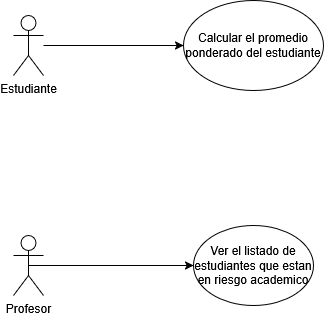

The diagram above was exported from draw.io. Its source (the exported page's mxGraphModel, read from the mxfile embedded in the PNG):
<mxGraphModel dx="1426" dy="779" grid="1" gridSize="10" guides="1" tooltips="1" connect="1" arrows="1" fold="1" page="1" pageScale="1" pageWidth="827" pageHeight="1169" math="0" shadow="0">
  <root>
    <mxCell id="0" />
    <mxCell id="1" parent="0" />
    <mxCell id="QcWKhiRnTqb0cusDGSda-8" edge="1" parent="1" source="QcWKhiRnTqb0cusDGSda-1" style="edgeStyle=orthogonalEdgeStyle;rounded=0;orthogonalLoop=1;jettySize=auto;html=1;" target="QcWKhiRnTqb0cusDGSda-7">
      <mxGeometry relative="1" as="geometry" />
    </mxCell>
    <mxCell id="QcWKhiRnTqb0cusDGSda-1" parent="1" style="shape=umlActor;verticalLabelPosition=bottom;verticalAlign=top;html=1;outlineConnect=0;" value="&lt;div&gt;Estudiante&lt;/div&gt;&lt;div&gt;&lt;br&gt;&lt;/div&gt;" vertex="1">
      <mxGeometry height="60" width="30" x="80" y="150" as="geometry" />
    </mxCell>
    <mxCell id="QcWKhiRnTqb0cusDGSda-11" edge="1" parent="1" source="QcWKhiRnTqb0cusDGSda-3" style="edgeStyle=orthogonalEdgeStyle;rounded=0;orthogonalLoop=1;jettySize=auto;html=1;exitX=0.5;exitY=0.5;exitDx=0;exitDy=0;exitPerimeter=0;" target="QcWKhiRnTqb0cusDGSda-10">
      <mxGeometry relative="1" as="geometry" />
    </mxCell>
    <mxCell id="QcWKhiRnTqb0cusDGSda-3" parent="1" style="shape=umlActor;verticalLabelPosition=bottom;verticalAlign=top;html=1;outlineConnect=0;" value="&lt;div&gt;Profesor&lt;/div&gt;&lt;div&gt;&lt;br&gt;&lt;/div&gt;" vertex="1">
      <mxGeometry height="60" width="30" x="80" y="370" as="geometry" />
    </mxCell>
    <mxCell id="QcWKhiRnTqb0cusDGSda-7" parent="1" style="ellipse;whiteSpace=wrap;html=1;" value="Calcular el promedio ponderado del estudiante" vertex="1">
      <mxGeometry height="90" width="140" x="250" y="135" as="geometry" />
    </mxCell>
    <mxCell id="QcWKhiRnTqb0cusDGSda-10" parent="1" style="ellipse;whiteSpace=wrap;html=1;" value="Ver el listado de estudiantes que estan en riesgo academico" vertex="1">
      <mxGeometry height="80" width="120" x="260" y="360" as="geometry" />
    </mxCell>
  </root>
</mxGraphModel>